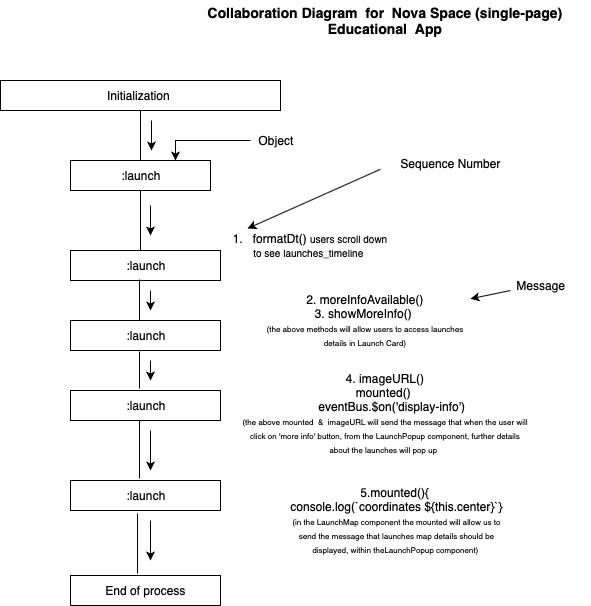

The diagram above was exported from draw.io. Its source (the exported page's mxGraphModel, read from the mxfile embedded in the PNG):
<mxGraphModel dx="1150" dy="578" grid="1" gridSize="10" guides="1" tooltips="1" connect="1" arrows="1" fold="1" page="1" pageScale="1" pageWidth="827" pageHeight="1169" math="0" shadow="0">
  <root>
    <mxCell id="0" />
    <mxCell id="1" parent="0" />
    <mxCell id="c55n1rzvPS5emlamoIrM-1" value="Initialization&amp;nbsp;" style="html=1;dashed=0;whitespace=wrap;" vertex="1" parent="1">
      <mxGeometry x="40" y="120" width="280" height="30" as="geometry" />
    </mxCell>
    <mxCell id="c55n1rzvPS5emlamoIrM-2" value="&lt;b&gt;&lt;font style=&quot;font-size: 14px&quot;&gt;Collaboration Diagram &amp;nbsp;for &amp;nbsp;Nova Space (single-page) Educational &amp;nbsp;App&lt;/font&gt;&lt;/b&gt;" style="text;html=1;strokeColor=none;fillColor=none;align=center;verticalAlign=middle;whiteSpace=wrap;rounded=0;" vertex="1" parent="1">
      <mxGeometry x="220" y="40" width="410" height="40" as="geometry" />
    </mxCell>
    <mxCell id="c55n1rzvPS5emlamoIrM-3" value=":launch" style="rounded=0;whiteSpace=wrap;html=1;" vertex="1" parent="1">
      <mxGeometry x="110" y="200" width="140" height="30" as="geometry" />
    </mxCell>
    <mxCell id="c55n1rzvPS5emlamoIrM-4" value="" style="endArrow=none;html=1;entryX=0.5;entryY=1;entryDx=0;entryDy=0;exitX=0.5;exitY=0;exitDx=0;exitDy=0;" edge="1" parent="1" source="c55n1rzvPS5emlamoIrM-3" target="c55n1rzvPS5emlamoIrM-1">
      <mxGeometry width="50" height="50" relative="1" as="geometry">
        <mxPoint x="40" y="300" as="sourcePoint" />
        <mxPoint x="90" y="250" as="targetPoint" />
      </mxGeometry>
    </mxCell>
    <mxCell id="c55n1rzvPS5emlamoIrM-7" value="" style="edgeStyle=orthogonalEdgeStyle;rounded=0;orthogonalLoop=1;jettySize=auto;html=1;entryX=0.75;entryY=0;entryDx=0;entryDy=0;" edge="1" parent="1" source="c55n1rzvPS5emlamoIrM-5" target="c55n1rzvPS5emlamoIrM-3">
      <mxGeometry relative="1" as="geometry" />
    </mxCell>
    <mxCell id="c55n1rzvPS5emlamoIrM-5" value="Object" style="text;html=1;strokeColor=none;fillColor=none;align=center;verticalAlign=middle;whiteSpace=wrap;rounded=0;" vertex="1" parent="1">
      <mxGeometry x="290" y="170" width="50" height="20" as="geometry" />
    </mxCell>
    <mxCell id="c55n1rzvPS5emlamoIrM-9" value=":launch" style="rounded=0;whiteSpace=wrap;html=1;" vertex="1" parent="1">
      <mxGeometry x="110" y="290" width="150" height="30" as="geometry" />
    </mxCell>
    <mxCell id="c55n1rzvPS5emlamoIrM-10" value="Sequence Number" style="text;html=1;strokeColor=none;fillColor=none;align=center;verticalAlign=middle;whiteSpace=wrap;rounded=0;" vertex="1" parent="1">
      <mxGeometry x="420" y="190" width="140" height="25" as="geometry" />
    </mxCell>
    <mxCell id="c55n1rzvPS5emlamoIrM-11" value="" style="endArrow=classic;html=1;exitX=0;exitY=0.75;exitDx=0;exitDy=0;" edge="1" parent="1" source="c55n1rzvPS5emlamoIrM-10">
      <mxGeometry width="50" height="50" relative="1" as="geometry">
        <mxPoint x="40" y="390" as="sourcePoint" />
        <mxPoint x="287" y="268" as="targetPoint" />
      </mxGeometry>
    </mxCell>
    <mxCell id="c55n1rzvPS5emlamoIrM-12" value="1. &amp;nbsp; formatDt() &lt;font style=&quot;font-size: 10px&quot;&gt;users scroll down to see launches_timeline&lt;/font&gt;&amp;nbsp;" style="text;html=1;strokeColor=none;fillColor=none;align=center;verticalAlign=middle;whiteSpace=wrap;rounded=0;" vertex="1" parent="1">
      <mxGeometry x="270" y="270" width="160" height="30" as="geometry" />
    </mxCell>
    <mxCell id="c55n1rzvPS5emlamoIrM-13" value="" style="endArrow=none;html=1;entryX=0.5;entryY=1;entryDx=0;entryDy=0;" edge="1" parent="1" target="c55n1rzvPS5emlamoIrM-3">
      <mxGeometry width="50" height="50" relative="1" as="geometry">
        <mxPoint x="180" y="290" as="sourcePoint" />
        <mxPoint x="90" y="340" as="targetPoint" />
      </mxGeometry>
    </mxCell>
    <mxCell id="c55n1rzvPS5emlamoIrM-14" value="" style="endArrow=classic;html=1;" edge="1" parent="1">
      <mxGeometry width="50" height="50" relative="1" as="geometry">
        <mxPoint x="191" y="160" as="sourcePoint" />
        <mxPoint x="191" y="190" as="targetPoint" />
        <Array as="points">
          <mxPoint x="191" y="180" />
        </Array>
      </mxGeometry>
    </mxCell>
    <mxCell id="c55n1rzvPS5emlamoIrM-15" value="" style="endArrow=classic;html=1;" edge="1" parent="1">
      <mxGeometry width="50" height="50" relative="1" as="geometry">
        <mxPoint x="190" y="245" as="sourcePoint" />
        <mxPoint x="190" y="275" as="targetPoint" />
        <Array as="points">
          <mxPoint x="190" y="265" />
        </Array>
      </mxGeometry>
    </mxCell>
    <mxCell id="c55n1rzvPS5emlamoIrM-18" value="2.&amp;nbsp;moreInfoAvailable()&lt;br&gt;3. showMoreInfo()&amp;nbsp;&lt;br&gt;&lt;font style=&quot;font-size: 8px&quot;&gt;(the above methods will allow users to access launches details in Launch Card)&lt;/font&gt;" style="text;html=1;strokeColor=none;fillColor=none;align=center;verticalAlign=middle;whiteSpace=wrap;rounded=0;" vertex="1" parent="1">
      <mxGeometry x="300" y="330" width="210" height="60" as="geometry" />
    </mxCell>
    <mxCell id="c55n1rzvPS5emlamoIrM-20" value=":launch" style="rounded=0;whiteSpace=wrap;html=1;" vertex="1" parent="1">
      <mxGeometry x="110" y="360" width="150" height="30" as="geometry" />
    </mxCell>
    <mxCell id="c55n1rzvPS5emlamoIrM-21" value="" style="endArrow=none;html=1;entryX=0.46;entryY=0.967;entryDx=0;entryDy=0;entryPerimeter=0;exitX=0.46;exitY=0;exitDx=0;exitDy=0;exitPerimeter=0;" edge="1" parent="1" source="c55n1rzvPS5emlamoIrM-20" target="c55n1rzvPS5emlamoIrM-9">
      <mxGeometry width="50" height="50" relative="1" as="geometry">
        <mxPoint x="40" y="460" as="sourcePoint" />
        <mxPoint x="90" y="410" as="targetPoint" />
      </mxGeometry>
    </mxCell>
    <mxCell id="c55n1rzvPS5emlamoIrM-25" value="" style="endArrow=classic;html=1;" edge="1" parent="1">
      <mxGeometry width="50" height="50" relative="1" as="geometry">
        <mxPoint x="190" y="330" as="sourcePoint" />
        <mxPoint x="190" y="350" as="targetPoint" />
        <Array as="points">
          <mxPoint x="190" y="350" />
        </Array>
      </mxGeometry>
    </mxCell>
    <mxCell id="c55n1rzvPS5emlamoIrM-26" value="Message" style="text;html=1;strokeColor=none;fillColor=none;align=center;verticalAlign=middle;whiteSpace=wrap;rounded=0;" vertex="1" parent="1">
      <mxGeometry x="550" y="315" width="60" height="20" as="geometry" />
    </mxCell>
    <mxCell id="c55n1rzvPS5emlamoIrM-27" value="" style="endArrow=classic;html=1;" edge="1" parent="1" target="c55n1rzvPS5emlamoIrM-18">
      <mxGeometry width="50" height="50" relative="1" as="geometry">
        <mxPoint x="550" y="330" as="sourcePoint" />
        <mxPoint x="90" y="410" as="targetPoint" />
      </mxGeometry>
    </mxCell>
    <mxCell id="c55n1rzvPS5emlamoIrM-31" value=":launch" style="rounded=0;whiteSpace=wrap;html=1;" vertex="1" parent="1">
      <mxGeometry x="110" y="430" width="150" height="30" as="geometry" />
    </mxCell>
    <mxCell id="c55n1rzvPS5emlamoIrM-32" value="" style="endArrow=none;html=1;exitX=0.46;exitY=-0.067;exitDx=0;exitDy=0;exitPerimeter=0;entryX=0.46;entryY=1.033;entryDx=0;entryDy=0;entryPerimeter=0;" edge="1" parent="1" source="c55n1rzvPS5emlamoIrM-31" target="c55n1rzvPS5emlamoIrM-20">
      <mxGeometry width="50" height="50" relative="1" as="geometry">
        <mxPoint x="160" y="450" as="sourcePoint" />
        <mxPoint x="185" y="390" as="targetPoint" />
      </mxGeometry>
    </mxCell>
    <mxCell id="c55n1rzvPS5emlamoIrM-36" value="" style="endArrow=classic;html=1;" edge="1" parent="1">
      <mxGeometry width="50" height="50" relative="1" as="geometry">
        <mxPoint x="190" y="400" as="sourcePoint" />
        <mxPoint x="190" y="420" as="targetPoint" />
        <Array as="points">
          <mxPoint x="190" y="420" />
        </Array>
      </mxGeometry>
    </mxCell>
    <mxCell id="c55n1rzvPS5emlamoIrM-37" value="4. imageURL()&lt;br&gt;mounted()&amp;nbsp;&lt;div&gt;&amp;nbsp; &amp;nbsp; eventBus.$on('display-info')&lt;/div&gt;&lt;div&gt;&lt;font style=&quot;font-size: 8px&quot;&gt;(the above mounted &amp;nbsp;&amp;amp;&amp;nbsp;&lt;/font&gt;&lt;font style=&quot;font-size: 8px&quot;&gt;&amp;nbsp;imageURL will send the message that when the user will click on 'more info' button, from the LaunchPopup component, further details about the launches will pop up&lt;/font&gt;&amp;nbsp;&lt;/div&gt;&lt;div&gt;&lt;br&gt;&lt;/div&gt;" style="text;html=1;strokeColor=none;fillColor=none;align=center;verticalAlign=middle;whiteSpace=wrap;rounded=0;" vertex="1" parent="1">
      <mxGeometry x="280" y="430" width="290" height="60" as="geometry" />
    </mxCell>
    <mxCell id="c55n1rzvPS5emlamoIrM-38" value=":launch" style="rounded=0;whiteSpace=wrap;html=1;" vertex="1" parent="1">
      <mxGeometry x="110" y="520" width="150" height="30" as="geometry" />
    </mxCell>
    <mxCell id="c55n1rzvPS5emlamoIrM-39" value="" style="endArrow=none;html=1;exitX=0.46;exitY=-0.067;exitDx=0;exitDy=0;exitPerimeter=0;" edge="1" parent="1" source="c55n1rzvPS5emlamoIrM-38">
      <mxGeometry width="50" height="50" relative="1" as="geometry">
        <mxPoint x="190" y="530" as="sourcePoint" />
        <mxPoint x="179" y="460" as="targetPoint" />
      </mxGeometry>
    </mxCell>
    <mxCell id="c55n1rzvPS5emlamoIrM-41" value="5.mounted(){&amp;nbsp;&lt;br&gt;console.log(`coordinates ${this.center}`}&lt;br&gt;&lt;font style=&quot;font-size: 8px&quot;&gt;(in the LaunchMap component the mounted will allow us to send the message that launches map details should be displayed, within theLaunchPopup component)&amp;nbsp;&lt;/font&gt;" style="text;html=1;strokeColor=none;fillColor=none;align=center;verticalAlign=middle;whiteSpace=wrap;rounded=0;" vertex="1" parent="1">
      <mxGeometry x="323" y="530" width="227" height="60" as="geometry" />
    </mxCell>
    <mxCell id="c55n1rzvPS5emlamoIrM-44" value="End of process" style="rounded=0;whiteSpace=wrap;html=1;" vertex="1" parent="1">
      <mxGeometry x="110" y="615" width="150" height="30" as="geometry" />
    </mxCell>
    <mxCell id="c55n1rzvPS5emlamoIrM-48" value="" style="endArrow=none;html=1;entryX=0.447;entryY=1.1;entryDx=0;entryDy=0;entryPerimeter=0;exitX=0.447;exitY=-0.067;exitDx=0;exitDy=0;exitPerimeter=0;" edge="1" parent="1" source="c55n1rzvPS5emlamoIrM-44" target="c55n1rzvPS5emlamoIrM-38">
      <mxGeometry width="50" height="50" relative="1" as="geometry">
        <mxPoint x="40" y="720" as="sourcePoint" />
        <mxPoint x="90" y="670" as="targetPoint" />
      </mxGeometry>
    </mxCell>
    <mxCell id="c55n1rzvPS5emlamoIrM-51" value="" style="endArrow=classic;html=1;" edge="1" parent="1">
      <mxGeometry width="50" height="50" relative="1" as="geometry">
        <mxPoint x="190" y="470" as="sourcePoint" />
        <mxPoint x="190" y="510" as="targetPoint" />
        <Array as="points">
          <mxPoint x="190" y="510" />
        </Array>
      </mxGeometry>
    </mxCell>
    <mxCell id="c55n1rzvPS5emlamoIrM-53" value="" style="endArrow=classic;html=1;" edge="1" parent="1">
      <mxGeometry width="50" height="50" relative="1" as="geometry">
        <mxPoint x="190" y="560" as="sourcePoint" />
        <mxPoint x="190" y="600" as="targetPoint" />
      </mxGeometry>
    </mxCell>
  </root>
</mxGraphModel>